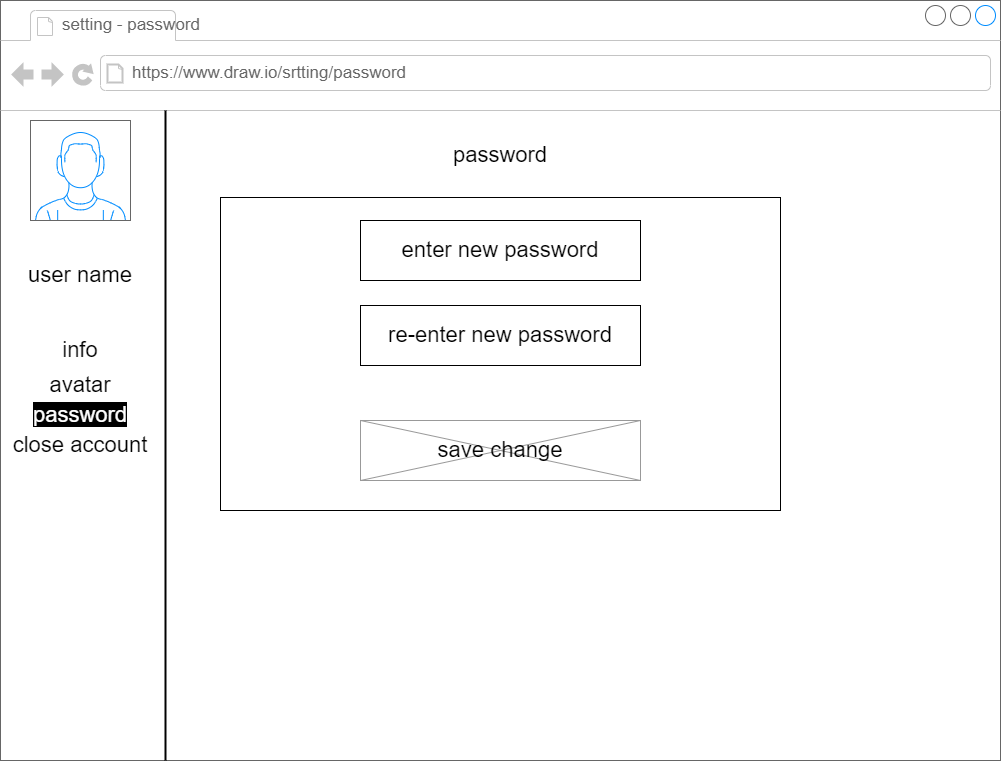

The diagram above was exported from draw.io. Its source (the exported page's mxGraphModel, read from the mxfile embedded in the PNG):
<mxGraphModel dx="789" dy="386" grid="1" gridSize="10" guides="1" tooltips="1" connect="1" arrows="1" fold="1" page="1" pageScale="1" pageWidth="1100" pageHeight="850" background="none" math="0" shadow="0">
  <root>
    <mxCell id="0" />
    <mxCell id="1" parent="0" />
    <mxCell id="YdJvbZbF8AECagF9oNaq-1" value="" style="strokeWidth=1;shadow=0;dashed=0;align=center;html=1;shape=mxgraph.mockup.containers.browserWindow;rSize=0;strokeColor=#666666;strokeColor2=#008cff;strokeColor3=#c4c4c4;mainText=,;recursiveResize=0;" vertex="1" parent="1">
      <mxGeometry x="40" y="40" width="1000" height="760" as="geometry" />
    </mxCell>
    <mxCell id="YdJvbZbF8AECagF9oNaq-2" value="setting - password" style="strokeWidth=1;shadow=0;dashed=0;align=center;html=1;shape=mxgraph.mockup.containers.anchor;fontSize=17;fontColor=#666666;align=left;" vertex="1" parent="YdJvbZbF8AECagF9oNaq-1">
      <mxGeometry x="60" y="12" width="110" height="26" as="geometry" />
    </mxCell>
    <mxCell id="YdJvbZbF8AECagF9oNaq-3" value="https://www.draw.io/srtting/password" style="strokeWidth=1;shadow=0;dashed=0;align=center;html=1;shape=mxgraph.mockup.containers.anchor;rSize=0;fontSize=17;fontColor=#666666;align=left;" vertex="1" parent="YdJvbZbF8AECagF9oNaq-1">
      <mxGeometry x="130" y="60" width="250" height="26" as="geometry" />
    </mxCell>
    <mxCell id="YdJvbZbF8AECagF9oNaq-4" value="&lt;font style=&quot;font-size: 22px&quot;&gt;password&lt;br&gt;&lt;/font&gt;" style="text;html=1;strokeColor=none;fillColor=none;align=center;verticalAlign=middle;whiteSpace=wrap;rounded=0;" vertex="1" parent="YdJvbZbF8AECagF9oNaq-1">
      <mxGeometry x="470" y="140" width="60" height="30" as="geometry" />
    </mxCell>
    <mxCell id="YdJvbZbF8AECagF9oNaq-5" value="" style="rounded=0;whiteSpace=wrap;html=1;fontSize=22;" vertex="1" parent="YdJvbZbF8AECagF9oNaq-1">
      <mxGeometry x="220" y="197" width="560" height="313" as="geometry" />
    </mxCell>
    <mxCell id="YdJvbZbF8AECagF9oNaq-10" value="" style="verticalLabelPosition=bottom;shadow=0;dashed=0;align=center;html=1;verticalAlign=top;strokeWidth=1;shape=mxgraph.mockup.graphics.simpleIcon;strokeColor=#999999;fontSize=22;" vertex="1" parent="YdJvbZbF8AECagF9oNaq-1">
      <mxGeometry x="360" y="420" width="280" height="60" as="geometry" />
    </mxCell>
    <mxCell id="YdJvbZbF8AECagF9oNaq-13" value="save change" style="text;html=1;strokeColor=none;fillColor=none;align=center;verticalAlign=middle;whiteSpace=wrap;rounded=0;fontSize=22;" vertex="1" parent="YdJvbZbF8AECagF9oNaq-1">
      <mxGeometry x="420" y="435" width="160" height="30" as="geometry" />
    </mxCell>
    <mxCell id="YdJvbZbF8AECagF9oNaq-17" value="" style="line;strokeWidth=2;direction=south;html=1;fontSize=22;" vertex="1" parent="YdJvbZbF8AECagF9oNaq-1">
      <mxGeometry x="160" y="110" width="10" height="650" as="geometry" />
    </mxCell>
    <mxCell id="YdJvbZbF8AECagF9oNaq-18" value="" style="verticalLabelPosition=bottom;shadow=0;dashed=0;align=center;html=1;verticalAlign=top;strokeWidth=1;shape=mxgraph.mockup.containers.userMale;strokeColor=#666666;strokeColor2=#008cff;fontSize=22;" vertex="1" parent="YdJvbZbF8AECagF9oNaq-1">
      <mxGeometry x="30" y="120" width="100" height="100" as="geometry" />
    </mxCell>
    <mxCell id="YdJvbZbF8AECagF9oNaq-19" value="user name" style="text;html=1;strokeColor=none;fillColor=none;align=center;verticalAlign=middle;whiteSpace=wrap;rounded=0;fontSize=22;" vertex="1" parent="YdJvbZbF8AECagF9oNaq-1">
      <mxGeometry x="25" y="260" width="110" height="30" as="geometry" />
    </mxCell>
    <mxCell id="YdJvbZbF8AECagF9oNaq-20" value="&lt;div style=&quot;text-align: justify&quot;&gt;&lt;span style=&quot;background-color: rgb(255 , 255 , 255)&quot;&gt;info&lt;/span&gt;&lt;/div&gt;" style="text;html=1;strokeColor=none;fillColor=none;align=center;verticalAlign=middle;whiteSpace=wrap;rounded=0;fontSize=22;" vertex="1" parent="YdJvbZbF8AECagF9oNaq-1">
      <mxGeometry y="335" width="160" height="30" as="geometry" />
    </mxCell>
    <mxCell id="YdJvbZbF8AECagF9oNaq-22" value="&lt;span style=&quot;background-color: rgb(0 , 0 , 0)&quot;&gt;&lt;font color=&quot;#ffffff&quot;&gt;password&lt;/font&gt;&lt;/span&gt;" style="text;html=1;strokeColor=none;fillColor=none;align=center;verticalAlign=middle;whiteSpace=wrap;rounded=0;fontSize=22;" vertex="1" parent="YdJvbZbF8AECagF9oNaq-1">
      <mxGeometry x="50" y="400" width="60" height="30" as="geometry" />
    </mxCell>
    <mxCell id="YdJvbZbF8AECagF9oNaq-21" value="&lt;font style=&quot;background-color: rgb(255 , 255 , 255)&quot;&gt;avatar&lt;/font&gt;" style="text;html=1;strokeColor=none;fillColor=none;align=center;verticalAlign=middle;whiteSpace=wrap;rounded=0;fontSize=22;" vertex="1" parent="YdJvbZbF8AECagF9oNaq-1">
      <mxGeometry x="50" y="370" width="60" height="30" as="geometry" />
    </mxCell>
    <mxCell id="YdJvbZbF8AECagF9oNaq-38" value="close account" style="text;html=1;strokeColor=none;fillColor=none;align=center;verticalAlign=middle;whiteSpace=wrap;rounded=0;fontSize=22;" vertex="1" parent="YdJvbZbF8AECagF9oNaq-1">
      <mxGeometry x="10" y="430" width="140" height="30" as="geometry" />
    </mxCell>
    <mxCell id="AotBe6T7z2gd6OfbfVY0-1" value="enter new password" style="rounded=0;whiteSpace=wrap;html=1;labelBackgroundColor=#FFFFFF;fontSize=22;fontColor=#000000;" vertex="1" parent="YdJvbZbF8AECagF9oNaq-1">
      <mxGeometry x="360" y="220" width="280" height="60" as="geometry" />
    </mxCell>
    <mxCell id="AotBe6T7z2gd6OfbfVY0-17" value="re-enter new password" style="rounded=0;whiteSpace=wrap;html=1;labelBackgroundColor=#FFFFFF;fontSize=22;fontColor=#000000;" vertex="1" parent="YdJvbZbF8AECagF9oNaq-1">
      <mxGeometry x="360" y="305" width="280" height="60" as="geometry" />
    </mxCell>
  </root>
</mxGraphModel>